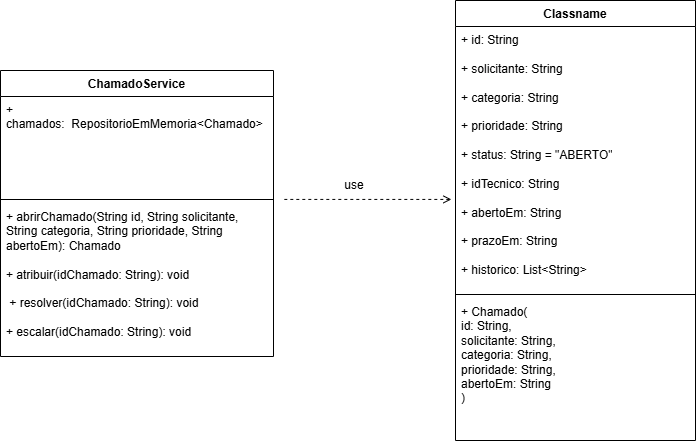

The diagram above was exported from draw.io. Its source (the exported page's mxGraphModel, read from the mxfile embedded in the PNG):
<mxGraphModel dx="1020" dy="536" grid="0" gridSize="10" guides="1" tooltips="1" connect="1" arrows="1" fold="1" page="1" pageScale="1" pageWidth="827" pageHeight="1169" math="0" shadow="0">
  <root>
    <mxCell id="0" />
    <mxCell id="1" parent="0" />
    <mxCell id="zqpGHhyi93P3zA3RdNJV-10" parent="1" style="swimlane;fontStyle=1;align=center;verticalAlign=top;childLayout=stackLayout;horizontal=1;startSize=26;horizontalStack=0;resizeParent=1;resizeParentMax=0;resizeLast=0;collapsible=1;marginBottom=0;whiteSpace=wrap;html=1;" value="Classname" vertex="1">
      <mxGeometry height="440" width="240" x="527" y="236" as="geometry" />
    </mxCell>
    <mxCell id="zqpGHhyi93P3zA3RdNJV-11" parent="zqpGHhyi93P3zA3RdNJV-10" style="text;strokeColor=none;fillColor=none;align=left;verticalAlign=top;spacingLeft=4;spacingRight=4;overflow=hidden;rotatable=0;points=[[0,0.5],[1,0.5]];portConstraint=eastwest;whiteSpace=wrap;html=1;" value="+ id: String&lt;div&gt;&lt;br&gt;+ solicitante: String&lt;div&gt;&lt;br&gt;+ categoria: String&lt;div&gt;&lt;br&gt;+ prioridade: String&lt;div&gt;&lt;br&gt;+ status: String = &quot;ABERTO&quot;&lt;/div&gt;&lt;div&gt;&lt;br&gt;+ idTecnico: String&lt;/div&gt;&lt;div&gt;&lt;div&gt;&lt;br&gt;+ abertoEm: String&lt;div&gt;&lt;br&gt;+ prazoEm: String&lt;div&gt;&lt;br&gt;+ historico: List&amp;lt;String&amp;gt;&lt;/div&gt;&lt;/div&gt;&lt;/div&gt;&lt;/div&gt;&lt;/div&gt;&lt;/div&gt;&lt;/div&gt;" vertex="1">
      <mxGeometry height="264" width="240" y="26" as="geometry" />
    </mxCell>
    <mxCell id="zqpGHhyi93P3zA3RdNJV-12" parent="zqpGHhyi93P3zA3RdNJV-10" style="line;strokeWidth=1;fillColor=none;align=left;verticalAlign=middle;spacingTop=-1;spacingLeft=3;spacingRight=3;rotatable=0;labelPosition=right;points=[];portConstraint=eastwest;strokeColor=inherit;" value="" vertex="1">
      <mxGeometry height="8" width="240" y="290" as="geometry" />
    </mxCell>
    <mxCell id="zqpGHhyi93P3zA3RdNJV-13" parent="zqpGHhyi93P3zA3RdNJV-10" style="text;strokeColor=none;fillColor=none;align=left;verticalAlign=top;spacingLeft=4;spacingRight=4;overflow=hidden;rotatable=0;points=[[0,0.5],[1,0.5]];portConstraint=eastwest;whiteSpace=wrap;html=1;" value="+ Chamado(&lt;br/&gt;    id: String,&lt;br/&gt;    solicitante: String,&lt;br/&gt;    categoria: String,&lt;br/&gt;    prioridade: String,&lt;br/&gt;    abertoEm: String&lt;br/&gt;  )" vertex="1">
      <mxGeometry height="142" width="240" y="298" as="geometry" />
    </mxCell>
    <mxCell id="zqpGHhyi93P3zA3RdNJV-14" parent="1" style="swimlane;fontStyle=1;align=center;verticalAlign=top;childLayout=stackLayout;horizontal=1;startSize=26;horizontalStack=0;resizeParent=1;resizeParentMax=0;resizeLast=0;collapsible=1;marginBottom=0;whiteSpace=wrap;html=1;" value="ChamadoService" vertex="1">
      <mxGeometry height="286" width="273" x="72" y="306" as="geometry" />
    </mxCell>
    <mxCell id="zqpGHhyi93P3zA3RdNJV-15" parent="zqpGHhyi93P3zA3RdNJV-14" style="text;strokeColor=none;fillColor=none;align=left;verticalAlign=top;spacingLeft=4;spacingRight=4;overflow=hidden;rotatable=0;points=[[0,0.5],[1,0.5]];portConstraint=eastwest;whiteSpace=wrap;html=1;" value="+ chamados:&amp;nbsp;&amp;nbsp;RepositorioEmMemoria&amp;lt;Chamado&amp;gt;  " vertex="1">
      <mxGeometry height="99" width="273" y="26" as="geometry" />
    </mxCell>
    <mxCell id="zqpGHhyi93P3zA3RdNJV-16" parent="zqpGHhyi93P3zA3RdNJV-14" style="line;strokeWidth=1;fillColor=none;align=left;verticalAlign=middle;spacingTop=-1;spacingLeft=3;spacingRight=3;rotatable=0;labelPosition=right;points=[];portConstraint=eastwest;strokeColor=inherit;" value="" vertex="1">
      <mxGeometry height="8" width="273" y="125" as="geometry" />
    </mxCell>
    <mxCell id="zqpGHhyi93P3zA3RdNJV-17" parent="zqpGHhyi93P3zA3RdNJV-14" style="text;strokeColor=none;fillColor=none;align=left;verticalAlign=top;spacingLeft=4;spacingRight=4;overflow=hidden;rotatable=0;points=[[0,0.5],[1,0.5]];portConstraint=eastwest;whiteSpace=wrap;html=1;" value="+ abrirChamado(String id, String solicitante, String categoria, String prioridade, String abertoEm): Chamado&lt;div&gt;&amp;nbsp; &lt;br&gt;+ atribuir(idChamado: String): void&lt;br&gt;&lt;br&gt;&amp;nbsp;+ resolver(idChamado: String): void&lt;br&gt;&lt;br&gt; + escalar(idChamado: String): void &amp;nbsp;&lt;/div&gt;" vertex="1">
      <mxGeometry height="153" width="273" y="133" as="geometry" />
    </mxCell>
    <mxCell id="zqpGHhyi93P3zA3RdNJV-22" edge="1" parent="1" style="endArrow=open;html=1;rounded=0;dashed=1;endFill=0;entryX=-0.017;entryY=0.655;entryDx=0;entryDy=0;entryPerimeter=0;" target="zqpGHhyi93P3zA3RdNJV-11" value="">
      <mxGeometry height="50" relative="1" width="50" as="geometry">
        <mxPoint x="355.8" y="434.92" as="sourcePoint" />
        <mxPoint x="514.2" y="434.92" as="targetPoint" />
      </mxGeometry>
    </mxCell>
    <mxCell id="zqpGHhyi93P3zA3RdNJV-23" parent="1" style="text;html=1;whiteSpace=wrap;strokeColor=none;fillColor=none;align=center;verticalAlign=middle;rounded=0;" value="use" vertex="1">
      <mxGeometry height="30" width="60" x="396" y="406" as="geometry" />
    </mxCell>
  </root>
</mxGraphModel>